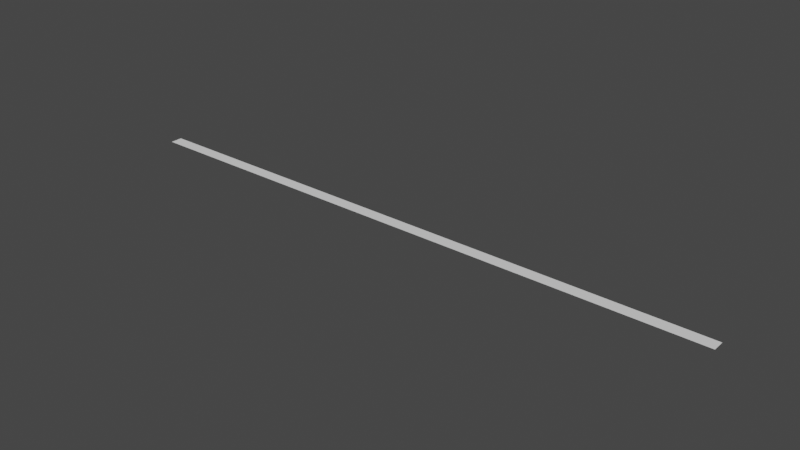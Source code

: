 # Source: Cable_die.blend  (saved by Blender 2.90.8; exported with 4.5.12 LTS)
import bpy
from mathutils import Matrix  # noqa: F401  (used for matrix-valued properties, if any)

bpy.ops.wm.read_factory_settings(use_empty=True)
scene = bpy.context.scene
scene.name = 'Scene'

# ---- collections
col_collection = bpy.data.collections.new('Collection'); scene.collection.children.link(col_collection)

# ---- world
world_world = bpy.data.worlds.new('World'); scene.world = world_world
world_world.use_nodes = True; world_world.node_tree.nodes.clear()
_N = world_world.node_tree.nodes; _L = world_world.node_tree.links
n0 = _N.new('ShaderNodeOutputWorld'); n0.name = 'World Output'; n0.location = (300, 300)
n1 = _N.new('ShaderNodeBackground'); n1.name = 'Background'; n1.location = (10, 300)
n1.inputs[0].default_value = (0.05088, 0.05088, 0.05088, 1.0)
_L.new(n1.outputs[0], n0.inputs[0])
n0.is_active_output = True
world_world.color = (0.05088, 0.05088, 0.05088)
world_world.use_sun_shadow = False
world_world.sun_shadow_jitter_overblur = 0.0

# ---- meshes
me_plane = bpy.data.meshes.new('Plane')
me_plane.from_pydata([(-1.0, -1.0, 0.0), (1.0, -1.0, 0.0), (-1.0, 1.0, 0.0), (1.0, 1.0, 0.0)], [], [(0, 1, 3, 2)])
_uv = me_plane.uv_layers.new(name='UVMap')
_uv.uv.foreach_set('vector', [0.0, 0.0, 1.0, 0.0, 1.0, 1.0, 0.0, 1.0])
me_plane.use_remesh_fix_poles = True
me_plane.use_remesh_preserve_attributes = False
me_plane.use_mirror_vertex_groups = False
me_plane.update()

# ---- objects
ob_plane = bpy.data.objects.new('Plane', me_plane)

# ---- transforms, parenting, visibility, modifiers, constraints
ob_plane.location = (0.0, 0.0, 0.0)
ob_plane.scale = (5.0, 0.1, 1.0)
ob_plane.lineart.crease_threshold = 0.0

# ---- collection membership
col_collection.objects.link(ob_plane)

# ---- scene / render settings (as saved in the file)
scene.frame_start = 1; scene.frame_end = 250; scene.frame_set(1)
scene.render.engine = 'BLENDER_EEVEE_NEXT'
scene.cycles.use_denoising = False
scene.cycles.samples = 128
scene.cycles.sampling_pattern = 'TABULATED_SOBOL'
scene.cycles.use_adaptive_sampling = False
scene.cycles.use_light_tree = False
scene.view_settings.view_transform = 'Filmic'
bpy.context.view_layer.update()

# ---- added for rendering (the .blend has no active camera and no usable light): camera, sun
cam_auto = bpy.data.cameras.new('AutoCamera')
cam_auto.lens = 50.0
cam_auto.sensor_width = 36.0
cam_auto.clip_end = 1000.0
ob_auto_camera = bpy.data.objects.new('AutoCamera', cam_auto)
scene.collection.objects.link(ob_auto_camera)
ob_auto_camera.location = (9.2541, -11.1049, 7.40328)
ob_auto_camera.rotation_euler = (1.09748, -7.21219e-08, 0.694738)
scene.camera = ob_auto_camera
light_auto_sun = bpy.data.lights.new('AutoSun', 'SUN')
light_auto_sun.energy = 3.0
light_auto_sun.angle = 0.0523599
ob_auto_sun = bpy.data.objects.new('AutoSun', light_auto_sun)
scene.collection.objects.link(ob_auto_sun)
ob_auto_sun.rotation_euler = (0.872665, 0.174533, 0.523599)
bpy.context.view_layer.update()
